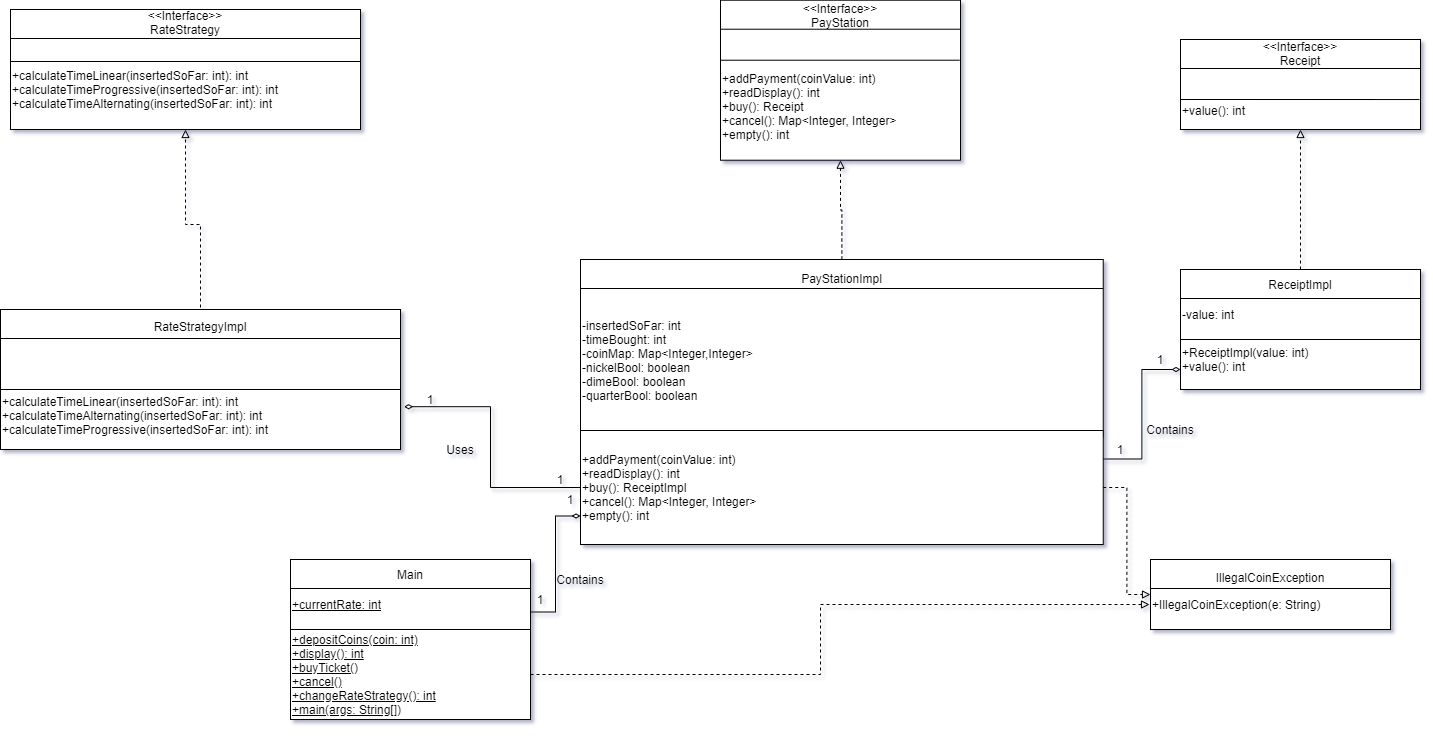

The diagram above was exported from draw.io. Its source (the exported page's mxGraphModel, read from the mxfile embedded in the PNG):
<mxGraphModel dx="1478" dy="731" grid="1" gridSize="10" guides="1" tooltips="1" connect="1" arrows="1" fold="1" page="1" pageScale="1" pageWidth="850" pageHeight="1100" math="0" shadow="1">
  <root>
    <mxCell id="0" />
    <mxCell id="1" parent="0" />
    <mxCell id="MzDugkjoB4m4sDJkd-Jd-18" value="" style="group" vertex="1" connectable="0" parent="1">
      <mxGeometry x="1270" y="660" width="240" height="90" as="geometry" />
    </mxCell>
    <mxCell id="MzDugkjoB4m4sDJkd-Jd-19" value="" style="shape=internalStorage;whiteSpace=wrap;html=1;backgroundOutline=1;dx=0;dy=29;" vertex="1" parent="MzDugkjoB4m4sDJkd-Jd-18">
      <mxGeometry width="240" height="70" as="geometry" />
    </mxCell>
    <mxCell id="MzDugkjoB4m4sDJkd-Jd-20" value="IllegalCoinException" style="text;html=1;strokeColor=none;fillColor=none;align=center;verticalAlign=middle;whiteSpace=wrap;rounded=0;" vertex="1" parent="MzDugkjoB4m4sDJkd-Jd-18">
      <mxGeometry y="10" width="240" height="15" as="geometry" />
    </mxCell>
    <mxCell id="MzDugkjoB4m4sDJkd-Jd-21" value="+IllegalCoinException(e: String)" style="text;html=1;strokeColor=none;fillColor=none;align=left;verticalAlign=middle;whiteSpace=wrap;rounded=0;" vertex="1" parent="MzDugkjoB4m4sDJkd-Jd-18">
      <mxGeometry y="37.5" width="240" height="15" as="geometry" />
    </mxCell>
    <mxCell id="MzDugkjoB4m4sDJkd-Jd-75" style="edgeStyle=orthogonalEdgeStyle;rounded=0;orthogonalLoop=1;jettySize=auto;html=1;exitX=0.5;exitY=0;exitDx=0;exitDy=0;entryX=0.5;entryY=1;entryDx=0;entryDy=0;dashed=1;endArrow=block;endFill=0;" edge="1" parent="1" source="MzDugkjoB4m4sDJkd-Jd-24" target="MzDugkjoB4m4sDJkd-Jd-27">
      <mxGeometry relative="1" as="geometry" />
    </mxCell>
    <mxCell id="MzDugkjoB4m4sDJkd-Jd-76" style="edgeStyle=orthogonalEdgeStyle;rounded=0;orthogonalLoop=1;jettySize=auto;html=1;exitX=0.5;exitY=0;exitDx=0;exitDy=0;dashed=1;endArrow=block;endFill=0;entryX=0.5;entryY=1;entryDx=0;entryDy=0;" edge="1" parent="1" source="MzDugkjoB4m4sDJkd-Jd-64" target="MzDugkjoB4m4sDJkd-Jd-31">
      <mxGeometry relative="1" as="geometry">
        <mxPoint x="305" y="180" as="targetPoint" />
      </mxGeometry>
    </mxCell>
    <mxCell id="MzDugkjoB4m4sDJkd-Jd-77" value="" style="group" vertex="1" connectable="0" parent="1">
      <mxGeometry x="410" y="660" width="240" height="180" as="geometry" />
    </mxCell>
    <mxCell id="MzDugkjoB4m4sDJkd-Jd-9" value="" style="group" vertex="1" connectable="0" parent="MzDugkjoB4m4sDJkd-Jd-77">
      <mxGeometry width="240" height="180" as="geometry" />
    </mxCell>
    <mxCell id="MzDugkjoB4m4sDJkd-Jd-2" value="" style="shape=internalStorage;whiteSpace=wrap;html=1;backgroundOutline=1;dx=0;dy=29;" vertex="1" parent="MzDugkjoB4m4sDJkd-Jd-9">
      <mxGeometry width="240" height="70" as="geometry" />
    </mxCell>
    <mxCell id="MzDugkjoB4m4sDJkd-Jd-5" value="Main" style="text;html=1;strokeColor=none;fillColor=none;align=center;verticalAlign=middle;whiteSpace=wrap;rounded=0;" vertex="1" parent="MzDugkjoB4m4sDJkd-Jd-9">
      <mxGeometry width="240" height="30" as="geometry" />
    </mxCell>
    <mxCell id="MzDugkjoB4m4sDJkd-Jd-8" value="&lt;u&gt;+currentRate: int&lt;/u&gt;" style="text;html=1;strokeColor=none;fillColor=none;align=left;verticalAlign=middle;whiteSpace=wrap;rounded=0;" vertex="1" parent="MzDugkjoB4m4sDJkd-Jd-9">
      <mxGeometry y="30" width="240" height="30" as="geometry" />
    </mxCell>
    <mxCell id="MzDugkjoB4m4sDJkd-Jd-47" value="" style="rounded=0;whiteSpace=wrap;html=1;" vertex="1" parent="MzDugkjoB4m4sDJkd-Jd-77">
      <mxGeometry y="70" width="240" height="90" as="geometry" />
    </mxCell>
    <mxCell id="MzDugkjoB4m4sDJkd-Jd-50" value="&lt;u&gt;+depositCoins(coin: int)&lt;br&gt;+display(): int&lt;br&gt;+buyTicket()&lt;br&gt;+cancel()&lt;br&gt;+changeRateStrategy(): int&lt;br&gt;&lt;/u&gt;&lt;div&gt;&lt;u&gt;+main(args: String[])&lt;/u&gt;&lt;/div&gt;" style="text;html=1;strokeColor=none;fillColor=none;align=left;verticalAlign=middle;whiteSpace=wrap;rounded=0;" vertex="1" parent="MzDugkjoB4m4sDJkd-Jd-77">
      <mxGeometry y="70" width="240" height="90" as="geometry" />
    </mxCell>
    <mxCell id="MzDugkjoB4m4sDJkd-Jd-82" value="" style="group" vertex="1" connectable="0" parent="1">
      <mxGeometry x="120" y="370" width="400" height="212" as="geometry" />
    </mxCell>
    <mxCell id="MzDugkjoB4m4sDJkd-Jd-81" value="" style="rounded=0;whiteSpace=wrap;html=1;" vertex="1" parent="MzDugkjoB4m4sDJkd-Jd-82">
      <mxGeometry y="116" width="400" height="64" as="geometry" />
    </mxCell>
    <mxCell id="MzDugkjoB4m4sDJkd-Jd-80" value="&lt;span&gt;+calculateTimeLinear(insertedSoFar: int): int&lt;/span&gt;&lt;br&gt;&lt;span&gt;+calculateTimeAlternating(insertedSoFar: int): int&lt;/span&gt;&lt;br&gt;&lt;span&gt;+calculateTimeProgressive(insertedSoFar: int): int&lt;br&gt;&lt;/span&gt;" style="text;html=1;strokeColor=none;fillColor=none;align=left;verticalAlign=middle;whiteSpace=wrap;rounded=0;" vertex="1" parent="MzDugkjoB4m4sDJkd-Jd-82">
      <mxGeometry y="110" width="400" height="72" as="geometry" />
    </mxCell>
    <mxCell id="MzDugkjoB4m4sDJkd-Jd-62" value="" style="group" vertex="1" connectable="0" parent="MzDugkjoB4m4sDJkd-Jd-82">
      <mxGeometry y="30" width="400" height="80" as="geometry" />
    </mxCell>
    <mxCell id="MzDugkjoB4m4sDJkd-Jd-63" value="" style="shape=internalStorage;whiteSpace=wrap;html=1;backgroundOutline=1;dx=0;dy=29;" vertex="1" parent="MzDugkjoB4m4sDJkd-Jd-62">
      <mxGeometry y="10" width="399.99999999999994" height="80" as="geometry" />
    </mxCell>
    <mxCell id="MzDugkjoB4m4sDJkd-Jd-64" value="RateStrategyImpl" style="text;html=1;strokeColor=none;fillColor=none;align=center;verticalAlign=middle;whiteSpace=wrap;rounded=0;" vertex="1" parent="MzDugkjoB4m4sDJkd-Jd-62">
      <mxGeometry y="20" width="399.99999999999994" height="13.333333333333332" as="geometry" />
    </mxCell>
    <mxCell id="MzDugkjoB4m4sDJkd-Jd-92" value="" style="group" vertex="1" connectable="0" parent="1">
      <mxGeometry x="840" y="100.71000000000001" width="240" height="160" as="geometry" />
    </mxCell>
    <mxCell id="MzDugkjoB4m4sDJkd-Jd-59" value="" style="group" vertex="1" connectable="0" parent="MzDugkjoB4m4sDJkd-Jd-92">
      <mxGeometry width="240" height="160" as="geometry" />
    </mxCell>
    <mxCell id="MzDugkjoB4m4sDJkd-Jd-27" value="" style="shape=internalStorage;whiteSpace=wrap;html=1;backgroundOutline=1;dx=0;dy=29;" vertex="1" parent="MzDugkjoB4m4sDJkd-Jd-59">
      <mxGeometry width="240" height="160" as="geometry" />
    </mxCell>
    <mxCell id="MzDugkjoB4m4sDJkd-Jd-28" value="&amp;lt;&amp;lt;Interface&amp;gt;&amp;gt;&lt;br&gt;PayStation" style="text;html=1;strokeColor=none;fillColor=none;align=center;verticalAlign=middle;whiteSpace=wrap;rounded=0;" vertex="1" parent="MzDugkjoB4m4sDJkd-Jd-59">
      <mxGeometry width="240" height="30" as="geometry" />
    </mxCell>
    <mxCell id="MzDugkjoB4m4sDJkd-Jd-29" value="+addPayment(coinValue: int)&lt;br&gt;+readDisplay(): int&lt;br&gt;+buy(): Receipt&lt;br&gt;+cancel(): Map&amp;lt;Integer, Integer&amp;gt;&lt;br&gt;+empty(): int" style="text;html=1;strokeColor=none;fillColor=none;align=left;verticalAlign=middle;whiteSpace=wrap;rounded=0;" vertex="1" parent="MzDugkjoB4m4sDJkd-Jd-59">
      <mxGeometry y="53.33" width="240" height="106.66666666666666" as="geometry" />
    </mxCell>
    <mxCell id="MzDugkjoB4m4sDJkd-Jd-89" value="" style="endArrow=none;html=1;" edge="1" parent="MzDugkjoB4m4sDJkd-Jd-59">
      <mxGeometry width="50" height="50" relative="1" as="geometry">
        <mxPoint y="60" as="sourcePoint" />
        <mxPoint x="239" y="60" as="targetPoint" />
      </mxGeometry>
    </mxCell>
    <mxCell id="MzDugkjoB4m4sDJkd-Jd-93" value="" style="group" vertex="1" connectable="0" parent="1">
      <mxGeometry x="130" y="110" width="350" height="120" as="geometry" />
    </mxCell>
    <mxCell id="MzDugkjoB4m4sDJkd-Jd-83" value="" style="group" vertex="1" connectable="0" parent="MzDugkjoB4m4sDJkd-Jd-93">
      <mxGeometry width="350" height="120" as="geometry" />
    </mxCell>
    <mxCell id="MzDugkjoB4m4sDJkd-Jd-30" value="" style="group" vertex="1" connectable="0" parent="MzDugkjoB4m4sDJkd-Jd-83">
      <mxGeometry width="350" height="120" as="geometry" />
    </mxCell>
    <mxCell id="MzDugkjoB4m4sDJkd-Jd-31" value="" style="shape=internalStorage;whiteSpace=wrap;html=1;backgroundOutline=1;dx=0;dy=29;" vertex="1" parent="MzDugkjoB4m4sDJkd-Jd-30">
      <mxGeometry width="350" height="120" as="geometry" />
    </mxCell>
    <mxCell id="MzDugkjoB4m4sDJkd-Jd-32" value="&amp;lt;&amp;lt;Interface&amp;gt;&amp;gt;&lt;br&gt;RateStrategy" style="text;html=1;strokeColor=none;fillColor=none;align=center;verticalAlign=middle;whiteSpace=wrap;rounded=0;" vertex="1" parent="MzDugkjoB4m4sDJkd-Jd-30">
      <mxGeometry width="350" height="25.336000000000006" as="geometry" />
    </mxCell>
    <mxCell id="MzDugkjoB4m4sDJkd-Jd-33" value="+calculateTimeLinear(insertedSoFar: int): int&lt;br&gt;+calculateTimeProgressive(insertedSoFar: int): int&lt;br&gt;+calculateTimeAlternating(insertedSoFar: int): int" style="text;html=1;strokeColor=none;fillColor=none;align=left;verticalAlign=middle;whiteSpace=wrap;rounded=0;" vertex="1" parent="MzDugkjoB4m4sDJkd-Jd-30">
      <mxGeometry y="60.003333333333345" width="350" height="40.00000000000001" as="geometry" />
    </mxCell>
    <mxCell id="MzDugkjoB4m4sDJkd-Jd-85" value="" style="endArrow=none;html=1;entryX=1;entryY=0;entryDx=0;entryDy=0;" edge="1" parent="MzDugkjoB4m4sDJkd-Jd-30">
      <mxGeometry width="50" height="50" relative="1" as="geometry">
        <mxPoint y="52" as="sourcePoint" />
        <mxPoint x="350" y="52.00333333333333" as="targetPoint" />
      </mxGeometry>
    </mxCell>
    <mxCell id="MzDugkjoB4m4sDJkd-Jd-69" value="" style="group" vertex="1" connectable="0" parent="1">
      <mxGeometry x="1300" y="370" width="240" height="120" as="geometry" />
    </mxCell>
    <mxCell id="MzDugkjoB4m4sDJkd-Jd-35" value="" style="shape=internalStorage;whiteSpace=wrap;html=1;backgroundOutline=1;dx=0;dy=29;" vertex="1" parent="MzDugkjoB4m4sDJkd-Jd-69">
      <mxGeometry width="240" height="70" as="geometry" />
    </mxCell>
    <mxCell id="MzDugkjoB4m4sDJkd-Jd-36" value="ReceiptImpl" style="text;html=1;strokeColor=none;fillColor=none;align=center;verticalAlign=middle;whiteSpace=wrap;rounded=0;" vertex="1" parent="MzDugkjoB4m4sDJkd-Jd-69">
      <mxGeometry width="240" height="30" as="geometry" />
    </mxCell>
    <mxCell id="MzDugkjoB4m4sDJkd-Jd-37" value="-value: int" style="text;html=1;strokeColor=none;fillColor=none;align=left;verticalAlign=middle;whiteSpace=wrap;rounded=0;" vertex="1" parent="MzDugkjoB4m4sDJkd-Jd-69">
      <mxGeometry y="30" width="240" height="30" as="geometry" />
    </mxCell>
    <mxCell id="MzDugkjoB4m4sDJkd-Jd-67" value="" style="rounded=0;whiteSpace=wrap;html=1;" vertex="1" parent="MzDugkjoB4m4sDJkd-Jd-69">
      <mxGeometry y="70" width="240" height="50" as="geometry" />
    </mxCell>
    <mxCell id="MzDugkjoB4m4sDJkd-Jd-68" value="+ReceiptImpl(value: int)&lt;br&gt;+value(): int" style="text;html=1;strokeColor=none;fillColor=none;align=left;verticalAlign=middle;whiteSpace=wrap;rounded=0;" vertex="1" parent="MzDugkjoB4m4sDJkd-Jd-69">
      <mxGeometry y="70" width="240" height="40" as="geometry" />
    </mxCell>
    <mxCell id="MzDugkjoB4m4sDJkd-Jd-72" style="edgeStyle=orthogonalEdgeStyle;rounded=0;orthogonalLoop=1;jettySize=auto;html=1;entryX=0.5;entryY=1;entryDx=0;entryDy=0;dashed=1;endArrow=block;endFill=0;" edge="1" parent="1" source="MzDugkjoB4m4sDJkd-Jd-36" target="MzDugkjoB4m4sDJkd-Jd-15">
      <mxGeometry relative="1" as="geometry" />
    </mxCell>
    <mxCell id="MzDugkjoB4m4sDJkd-Jd-91" value="" style="group" vertex="1" connectable="0" parent="1">
      <mxGeometry x="1300" y="140" width="240" height="90" as="geometry" />
    </mxCell>
    <mxCell id="MzDugkjoB4m4sDJkd-Jd-55" value="" style="group" vertex="1" connectable="0" parent="MzDugkjoB4m4sDJkd-Jd-91">
      <mxGeometry width="240" height="90" as="geometry" />
    </mxCell>
    <mxCell id="MzDugkjoB4m4sDJkd-Jd-15" value="" style="shape=internalStorage;whiteSpace=wrap;html=1;backgroundOutline=1;dx=0;dy=29;" vertex="1" parent="MzDugkjoB4m4sDJkd-Jd-55">
      <mxGeometry width="240" height="90" as="geometry" />
    </mxCell>
    <mxCell id="MzDugkjoB4m4sDJkd-Jd-16" value="&amp;lt;&amp;lt;Interface&amp;gt;&amp;gt;&lt;br&gt;Receipt" style="text;html=1;strokeColor=none;fillColor=none;align=center;verticalAlign=middle;whiteSpace=wrap;rounded=0;" vertex="1" parent="MzDugkjoB4m4sDJkd-Jd-55">
      <mxGeometry width="240" height="28.57" as="geometry" />
    </mxCell>
    <mxCell id="MzDugkjoB4m4sDJkd-Jd-17" value="+value(): int" style="text;html=1;strokeColor=none;fillColor=none;align=left;verticalAlign=middle;whiteSpace=wrap;rounded=0;" vertex="1" parent="MzDugkjoB4m4sDJkd-Jd-55">
      <mxGeometry y="51.42857142857143" width="240" height="38.57142857142858" as="geometry" />
    </mxCell>
    <mxCell id="MzDugkjoB4m4sDJkd-Jd-90" value="" style="endArrow=none;html=1;entryX=0.996;entryY=0.667;entryDx=0;entryDy=0;entryPerimeter=0;" edge="1" parent="MzDugkjoB4m4sDJkd-Jd-55" target="MzDugkjoB4m4sDJkd-Jd-15">
      <mxGeometry width="50" height="50" relative="1" as="geometry">
        <mxPoint y="60" as="sourcePoint" />
        <mxPoint x="50" y="10" as="targetPoint" />
      </mxGeometry>
    </mxCell>
    <mxCell id="MzDugkjoB4m4sDJkd-Jd-97" value="" style="group" vertex="1" connectable="0" parent="1">
      <mxGeometry x="700" y="360" width="530" height="285" as="geometry" />
    </mxCell>
    <mxCell id="MzDugkjoB4m4sDJkd-Jd-22" value="" style="group" vertex="1" connectable="0" parent="MzDugkjoB4m4sDJkd-Jd-97">
      <mxGeometry width="522.7397260273973" height="228" as="geometry" />
    </mxCell>
    <mxCell id="MzDugkjoB4m4sDJkd-Jd-23" value="" style="shape=internalStorage;whiteSpace=wrap;html=1;backgroundOutline=1;dx=0;dy=29;" vertex="1" parent="MzDugkjoB4m4sDJkd-Jd-22">
      <mxGeometry width="522.7397260273973" height="177.33333333333331" as="geometry" />
    </mxCell>
    <mxCell id="MzDugkjoB4m4sDJkd-Jd-24" value="PayStationImpl" style="text;html=1;strokeColor=none;fillColor=none;align=center;verticalAlign=middle;whiteSpace=wrap;rounded=0;" vertex="1" parent="MzDugkjoB4m4sDJkd-Jd-22">
      <mxGeometry width="522.7397260273972" height="38" as="geometry" />
    </mxCell>
    <mxCell id="MzDugkjoB4m4sDJkd-Jd-25" value="-insertedSoFar: int&lt;br&gt;-timeBought: int&lt;br&gt;-coinMap: Map&amp;lt;Integer,Integer&amp;gt;&lt;br&gt;-nickelBool: boolean&lt;br&gt;-dimeBool: boolean&lt;br&gt;-quarterBool: boolean&lt;br&gt;" style="text;html=1;strokeColor=none;fillColor=none;align=left;verticalAlign=middle;whiteSpace=wrap;rounded=0;" vertex="1" parent="MzDugkjoB4m4sDJkd-Jd-22">
      <mxGeometry y="38" width="522.7397260273973" height="126.66666666666667" as="geometry" />
    </mxCell>
    <mxCell id="MzDugkjoB4m4sDJkd-Jd-53" value="" style="rounded=0;whiteSpace=wrap;html=1;" vertex="1" parent="MzDugkjoB4m4sDJkd-Jd-97">
      <mxGeometry y="171" width="522.7397260273973" height="114" as="geometry" />
    </mxCell>
    <mxCell id="MzDugkjoB4m4sDJkd-Jd-54" value="+addPayment(coinValue: int)&lt;br&gt;+readDisplay(): int&lt;br&gt;+buy(): ReceiptImpl&lt;br&gt;+cancel(): Map&amp;lt;Integer, Integer&amp;gt;&lt;br&gt;+empty(): int" style="text;html=1;strokeColor=none;fillColor=none;align=left;verticalAlign=middle;whiteSpace=wrap;rounded=0;" vertex="1" parent="MzDugkjoB4m4sDJkd-Jd-97">
      <mxGeometry x="0.0002739726027396472" y="171" width="522.7397260273973" height="114" as="geometry" />
    </mxCell>
    <mxCell id="MzDugkjoB4m4sDJkd-Jd-112" style="edgeStyle=orthogonalEdgeStyle;rounded=0;orthogonalLoop=1;jettySize=auto;html=1;exitX=1;exitY=0.5;exitDx=0;exitDy=0;entryX=-0.004;entryY=0.643;entryDx=0;entryDy=0;entryPerimeter=0;dashed=1;endArrow=block;endFill=0;" edge="1" parent="1" source="MzDugkjoB4m4sDJkd-Jd-50" target="MzDugkjoB4m4sDJkd-Jd-19">
      <mxGeometry relative="1" as="geometry">
        <Array as="points">
          <mxPoint x="940" y="775" />
          <mxPoint x="940" y="705" />
        </Array>
      </mxGeometry>
    </mxCell>
    <mxCell id="MzDugkjoB4m4sDJkd-Jd-113" style="edgeStyle=orthogonalEdgeStyle;rounded=0;orthogonalLoop=1;jettySize=auto;html=1;exitX=1;exitY=0.5;exitDx=0;exitDy=0;entryX=0;entryY=0.5;entryDx=0;entryDy=0;dashed=1;endArrow=block;endFill=0;" edge="1" parent="1" source="MzDugkjoB4m4sDJkd-Jd-54" target="MzDugkjoB4m4sDJkd-Jd-19">
      <mxGeometry relative="1" as="geometry" />
    </mxCell>
    <mxCell id="MzDugkjoB4m4sDJkd-Jd-119" style="edgeStyle=orthogonalEdgeStyle;rounded=0;orthogonalLoop=1;jettySize=auto;html=1;exitX=1;exitY=0.25;exitDx=0;exitDy=0;entryX=0;entryY=0.75;entryDx=0;entryDy=0;endArrow=diamondThin;endFill=0;" edge="1" parent="1" source="MzDugkjoB4m4sDJkd-Jd-54" target="MzDugkjoB4m4sDJkd-Jd-68">
      <mxGeometry relative="1" as="geometry" />
    </mxCell>
    <mxCell id="MzDugkjoB4m4sDJkd-Jd-120" style="edgeStyle=orthogonalEdgeStyle;rounded=0;orthogonalLoop=1;jettySize=auto;html=1;exitX=0;exitY=0.5;exitDx=0;exitDy=0;entryX=1.009;entryY=0.378;entryDx=0;entryDy=0;entryPerimeter=0;endArrow=diamondThin;endFill=0;strokeWidth=1;" edge="1" parent="1" source="MzDugkjoB4m4sDJkd-Jd-54" target="MzDugkjoB4m4sDJkd-Jd-80">
      <mxGeometry relative="1" as="geometry" />
    </mxCell>
    <mxCell id="MzDugkjoB4m4sDJkd-Jd-121" value="1" style="text;html=1;strokeColor=none;fillColor=none;align=center;verticalAlign=middle;whiteSpace=wrap;rounded=0;" vertex="1" parent="1">
      <mxGeometry x="660" y="570" width="40" height="20" as="geometry" />
    </mxCell>
    <mxCell id="MzDugkjoB4m4sDJkd-Jd-122" value="1" style="text;html=1;strokeColor=none;fillColor=none;align=center;verticalAlign=middle;whiteSpace=wrap;rounded=0;" vertex="1" parent="1">
      <mxGeometry x="530" y="490" width="40" height="20" as="geometry" />
    </mxCell>
    <mxCell id="MzDugkjoB4m4sDJkd-Jd-123" value="1&lt;br&gt;" style="text;html=1;strokeColor=none;fillColor=none;align=center;verticalAlign=middle;whiteSpace=wrap;rounded=0;" vertex="1" parent="1">
      <mxGeometry x="1220" y="540" width="40" height="20" as="geometry" />
    </mxCell>
    <mxCell id="MzDugkjoB4m4sDJkd-Jd-124" value="1&lt;br&gt;" style="text;html=1;strokeColor=none;fillColor=none;align=center;verticalAlign=middle;whiteSpace=wrap;rounded=0;" vertex="1" parent="1">
      <mxGeometry x="1260" y="450" width="40" height="20" as="geometry" />
    </mxCell>
    <mxCell id="MzDugkjoB4m4sDJkd-Jd-127" value="Contains" style="text;html=1;strokeColor=none;fillColor=none;align=center;verticalAlign=middle;whiteSpace=wrap;rounded=0;" vertex="1" parent="1">
      <mxGeometry x="1260" y="520" width="60" height="20" as="geometry" />
    </mxCell>
    <mxCell id="MzDugkjoB4m4sDJkd-Jd-130" value="Uses" style="text;html=1;strokeColor=none;fillColor=none;align=center;verticalAlign=middle;whiteSpace=wrap;rounded=0;" vertex="1" parent="1">
      <mxGeometry x="550" y="540" width="60" height="20" as="geometry" />
    </mxCell>
    <mxCell id="MzDugkjoB4m4sDJkd-Jd-131" value="1" style="text;html=1;strokeColor=none;fillColor=none;align=center;verticalAlign=middle;whiteSpace=wrap;rounded=0;" vertex="1" parent="1">
      <mxGeometry x="640" y="690" width="40" height="20" as="geometry" />
    </mxCell>
    <mxCell id="MzDugkjoB4m4sDJkd-Jd-132" value="1" style="text;html=1;strokeColor=none;fillColor=none;align=center;verticalAlign=middle;whiteSpace=wrap;rounded=0;" vertex="1" parent="1">
      <mxGeometry x="670" y="590" width="40" height="20" as="geometry" />
    </mxCell>
    <mxCell id="MzDugkjoB4m4sDJkd-Jd-135" value="Contains" style="text;html=1;strokeColor=none;fillColor=none;align=center;verticalAlign=middle;whiteSpace=wrap;rounded=0;" vertex="1" parent="1">
      <mxGeometry x="670" y="670" width="60" height="20" as="geometry" />
    </mxCell>
    <mxCell id="MzDugkjoB4m4sDJkd-Jd-137" style="edgeStyle=orthogonalEdgeStyle;rounded=0;orthogonalLoop=1;jettySize=auto;html=1;exitX=1;exitY=0.75;exitDx=0;exitDy=0;entryX=0;entryY=0.75;entryDx=0;entryDy=0;endArrow=diamondThin;endFill=0;strokeWidth=1;" edge="1" parent="1" source="MzDugkjoB4m4sDJkd-Jd-8" target="MzDugkjoB4m4sDJkd-Jd-53">
      <mxGeometry relative="1" as="geometry" />
    </mxCell>
  </root>
</mxGraphModel>